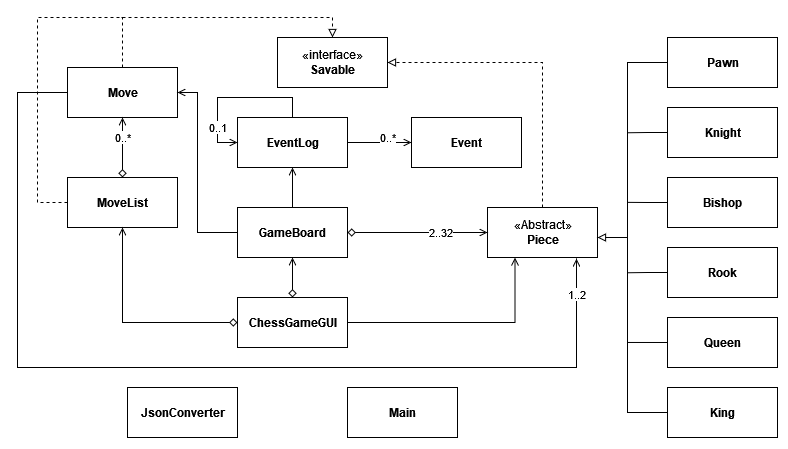

The diagram above was exported from draw.io. Its source (the exported page's mxGraphModel, read from the mxfile embedded in the PNG):
<mxGraphModel dx="1195" dy="622" grid="1" gridSize="10" guides="1" tooltips="1" connect="1" arrows="1" fold="1" page="1" pageScale="1" pageWidth="827" pageHeight="1169" math="0" shadow="0">
  <root>
    <mxCell id="WIyWlLk6GJQsqaUBKTNV-0" />
    <mxCell id="WIyWlLk6GJQsqaUBKTNV-1" parent="WIyWlLk6GJQsqaUBKTNV-0" />
    <mxCell id="XbdSWBtqqr1t60KT2_06-113" style="edgeStyle=orthogonalEdgeStyle;rounded=0;orthogonalLoop=1;jettySize=auto;html=1;entryX=1;entryY=0.5;entryDx=0;entryDy=0;startArrow=none;startFill=0;endArrow=block;endFill=0;dashed=1;exitX=0.5;exitY=0;exitDx=0;exitDy=0;" parent="WIyWlLk6GJQsqaUBKTNV-1" source="XbdSWBtqqr1t60KT2_06-48" target="XbdSWBtqqr1t60KT2_06-89" edge="1">
      <mxGeometry relative="1" as="geometry">
        <Array as="points">
          <mxPoint x="545" y="75" />
        </Array>
      </mxGeometry>
    </mxCell>
    <mxCell id="XbdSWBtqqr1t60KT2_06-48" value="&lt;div&gt;«Abstract»&lt;b&gt;&lt;br&gt;&lt;/b&gt;&lt;/div&gt;&lt;div&gt;&lt;b&gt;Piece&lt;/b&gt;&lt;/div&gt;" style="html=1;" parent="WIyWlLk6GJQsqaUBKTNV-1" vertex="1">
      <mxGeometry x="490" y="220" width="110" height="50" as="geometry" />
    </mxCell>
    <mxCell id="XbdSWBtqqr1t60KT2_06-103" style="edgeStyle=orthogonalEdgeStyle;rounded=0;orthogonalLoop=1;jettySize=auto;html=1;exitX=0;exitY=0.5;exitDx=0;exitDy=0;startArrow=none;startFill=0;endArrow=block;endFill=0;" parent="WIyWlLk6GJQsqaUBKTNV-1" source="XbdSWBtqqr1t60KT2_06-49" target="XbdSWBtqqr1t60KT2_06-48" edge="1">
      <mxGeometry relative="1" as="geometry">
        <mxPoint x="580" y="210" as="targetPoint" />
        <Array as="points">
          <mxPoint x="630" y="75" />
          <mxPoint x="630" y="250" />
        </Array>
      </mxGeometry>
    </mxCell>
    <mxCell id="XbdSWBtqqr1t60KT2_06-49" value="Pawn" style="html=1;fontStyle=1" parent="WIyWlLk6GJQsqaUBKTNV-1" vertex="1">
      <mxGeometry x="670" y="50" width="110" height="50" as="geometry" />
    </mxCell>
    <mxCell id="XbdSWBtqqr1t60KT2_06-79" style="edgeStyle=orthogonalEdgeStyle;rounded=0;orthogonalLoop=1;jettySize=auto;html=1;exitX=0;exitY=0.5;exitDx=0;exitDy=0;startArrow=none;startFill=0;endArrow=none;endFill=0;" parent="WIyWlLk6GJQsqaUBKTNV-1" source="XbdSWBtqqr1t60KT2_06-59" edge="1">
      <mxGeometry relative="1" as="geometry">
        <mxPoint x="630" y="145.27272727272725" as="targetPoint" />
      </mxGeometry>
    </mxCell>
    <mxCell id="XbdSWBtqqr1t60KT2_06-59" value="Knight" style="html=1;fontStyle=1" parent="WIyWlLk6GJQsqaUBKTNV-1" vertex="1">
      <mxGeometry x="670" y="120" width="110" height="50" as="geometry" />
    </mxCell>
    <mxCell id="XbdSWBtqqr1t60KT2_06-104" style="edgeStyle=orthogonalEdgeStyle;rounded=0;orthogonalLoop=1;jettySize=auto;html=1;exitX=0;exitY=0.5;exitDx=0;exitDy=0;startArrow=none;startFill=0;endArrow=none;endFill=0;" parent="WIyWlLk6GJQsqaUBKTNV-1" source="XbdSWBtqqr1t60KT2_06-60" edge="1">
      <mxGeometry relative="1" as="geometry">
        <mxPoint x="630" y="214.8571428571429" as="targetPoint" />
      </mxGeometry>
    </mxCell>
    <mxCell id="XbdSWBtqqr1t60KT2_06-60" value="Bishop" style="html=1;fontStyle=1" parent="WIyWlLk6GJQsqaUBKTNV-1" vertex="1">
      <mxGeometry x="670" y="190" width="110" height="50" as="geometry" />
    </mxCell>
    <mxCell id="XbdSWBtqqr1t60KT2_06-84" style="edgeStyle=orthogonalEdgeStyle;rounded=0;orthogonalLoop=1;jettySize=auto;html=1;exitX=0;exitY=0.5;exitDx=0;exitDy=0;startArrow=none;startFill=0;endArrow=none;endFill=0;" parent="WIyWlLk6GJQsqaUBKTNV-1" source="XbdSWBtqqr1t60KT2_06-61" edge="1">
      <mxGeometry relative="1" as="geometry">
        <mxPoint x="630" y="285.27272727272737" as="targetPoint" />
      </mxGeometry>
    </mxCell>
    <mxCell id="XbdSWBtqqr1t60KT2_06-61" value="&lt;b&gt;Rook&lt;/b&gt;" style="html=1;" parent="WIyWlLk6GJQsqaUBKTNV-1" vertex="1">
      <mxGeometry x="670" y="260" width="110" height="50" as="geometry" />
    </mxCell>
    <mxCell id="XbdSWBtqqr1t60KT2_06-83" style="edgeStyle=orthogonalEdgeStyle;rounded=0;orthogonalLoop=1;jettySize=auto;html=1;exitX=0;exitY=0.5;exitDx=0;exitDy=0;startArrow=none;startFill=0;endArrow=none;endFill=0;" parent="WIyWlLk6GJQsqaUBKTNV-1" source="XbdSWBtqqr1t60KT2_06-62" edge="1">
      <mxGeometry relative="1" as="geometry">
        <mxPoint x="630" y="354.969696969697" as="targetPoint" />
      </mxGeometry>
    </mxCell>
    <mxCell id="XbdSWBtqqr1t60KT2_06-62" value="&lt;b&gt;Queen&lt;/b&gt;" style="html=1;" parent="WIyWlLk6GJQsqaUBKTNV-1" vertex="1">
      <mxGeometry x="670" y="330" width="110" height="50" as="geometry" />
    </mxCell>
    <mxCell id="XbdSWBtqqr1t60KT2_06-82" style="edgeStyle=orthogonalEdgeStyle;rounded=0;orthogonalLoop=1;jettySize=auto;html=1;exitX=0;exitY=0.5;exitDx=0;exitDy=0;startArrow=none;startFill=0;endArrow=none;endFill=0;" parent="WIyWlLk6GJQsqaUBKTNV-1" source="XbdSWBtqqr1t60KT2_06-63" edge="1">
      <mxGeometry relative="1" as="geometry">
        <mxPoint x="630" y="180" as="targetPoint" />
      </mxGeometry>
    </mxCell>
    <mxCell id="XbdSWBtqqr1t60KT2_06-63" value="King" style="html=1;fontStyle=1" parent="WIyWlLk6GJQsqaUBKTNV-1" vertex="1">
      <mxGeometry x="670" y="400" width="110" height="50" as="geometry" />
    </mxCell>
    <mxCell id="XbdSWBtqqr1t60KT2_06-76" value="&lt;div&gt;2..32&lt;/div&gt;" style="edgeStyle=orthogonalEdgeStyle;rounded=0;orthogonalLoop=1;jettySize=auto;html=1;exitX=1;exitY=0.5;exitDx=0;exitDy=0;entryX=0;entryY=0.5;entryDx=0;entryDy=0;startArrow=diamond;startFill=0;endArrow=open;endFill=0;" parent="WIyWlLk6GJQsqaUBKTNV-1" source="XbdSWBtqqr1t60KT2_06-68" target="XbdSWBtqqr1t60KT2_06-48" edge="1">
      <mxGeometry x="0.3333" relative="1" as="geometry">
        <mxPoint as="offset" />
      </mxGeometry>
    </mxCell>
    <mxCell id="XbdSWBtqqr1t60KT2_06-101" style="edgeStyle=orthogonalEdgeStyle;rounded=0;orthogonalLoop=1;jettySize=auto;html=1;exitX=0.5;exitY=0;exitDx=0;exitDy=0;dashed=1;startArrow=none;startFill=0;endArrow=none;endFill=0;" parent="WIyWlLk6GJQsqaUBKTNV-1" source="XbdSWBtqqr1t60KT2_06-71" edge="1">
      <mxGeometry relative="1" as="geometry">
        <mxPoint x="120" y="30" as="targetPoint" />
        <Array as="points">
          <mxPoint x="125" y="30" />
        </Array>
      </mxGeometry>
    </mxCell>
    <mxCell id="XbdSWBtqqr1t60KT2_06-116" value="&lt;div&gt;1..2&lt;/div&gt;" style="edgeStyle=orthogonalEdgeStyle;rounded=0;orthogonalLoop=1;jettySize=auto;html=1;startArrow=none;startFill=0;endArrow=open;endFill=0;exitX=0;exitY=0.5;exitDx=0;exitDy=0;entryX=0.805;entryY=1.023;entryDx=0;entryDy=0;entryPerimeter=0;" parent="WIyWlLk6GJQsqaUBKTNV-1" source="XbdSWBtqqr1t60KT2_06-71" edge="1" target="XbdSWBtqqr1t60KT2_06-48">
      <mxGeometry x="0.9281" relative="1" as="geometry">
        <mxPoint x="570" y="240" as="targetPoint" />
        <Array as="points">
          <mxPoint x="20" y="105" />
          <mxPoint x="20" y="380" />
          <mxPoint x="579" y="380" />
          <mxPoint x="579" y="271" />
        </Array>
        <mxPoint as="offset" />
      </mxGeometry>
    </mxCell>
    <mxCell id="XbdSWBtqqr1t60KT2_06-71" value="Move" style="html=1;fontStyle=1" parent="WIyWlLk6GJQsqaUBKTNV-1" vertex="1">
      <mxGeometry x="70" y="80" width="110" height="50" as="geometry" />
    </mxCell>
    <mxCell id="XbdSWBtqqr1t60KT2_06-88" value="&lt;div&gt;0..*&lt;/div&gt;" style="edgeStyle=orthogonalEdgeStyle;rounded=0;orthogonalLoop=1;jettySize=auto;html=1;entryX=0.5;entryY=1;entryDx=0;entryDy=0;startArrow=diamond;startFill=0;endArrow=open;endFill=0;" parent="WIyWlLk6GJQsqaUBKTNV-1" source="XbdSWBtqqr1t60KT2_06-85" target="XbdSWBtqqr1t60KT2_06-71" edge="1">
      <mxGeometry x="0.3333" relative="1" as="geometry">
        <Array as="points">
          <mxPoint x="125" y="130" />
          <mxPoint x="125" y="130" />
        </Array>
        <mxPoint as="offset" />
      </mxGeometry>
    </mxCell>
    <mxCell id="XbdSWBtqqr1t60KT2_06-114" style="edgeStyle=orthogonalEdgeStyle;rounded=0;orthogonalLoop=1;jettySize=auto;html=1;entryX=0.5;entryY=0;entryDx=0;entryDy=0;dashed=1;startArrow=none;startFill=0;endArrow=block;endFill=0;" parent="WIyWlLk6GJQsqaUBKTNV-1" source="XbdSWBtqqr1t60KT2_06-85" target="XbdSWBtqqr1t60KT2_06-89" edge="1">
      <mxGeometry relative="1" as="geometry">
        <Array as="points">
          <mxPoint x="40" y="215" />
          <mxPoint x="40" y="30" />
          <mxPoint x="335" y="30" />
        </Array>
      </mxGeometry>
    </mxCell>
    <mxCell id="XbdSWBtqqr1t60KT2_06-85" value="MoveList" style="html=1;fontStyle=1" parent="WIyWlLk6GJQsqaUBKTNV-1" vertex="1">
      <mxGeometry x="70" y="190" width="110" height="50" as="geometry" />
    </mxCell>
    <mxCell id="XbdSWBtqqr1t60KT2_06-93" value="&lt;b&gt;Main&lt;/b&gt;" style="html=1;" parent="WIyWlLk6GJQsqaUBKTNV-1" vertex="1">
      <mxGeometry x="350" y="400" width="110" height="50" as="geometry" />
    </mxCell>
    <mxCell id="XbdSWBtqqr1t60KT2_06-109" style="edgeStyle=orthogonalEdgeStyle;rounded=0;orthogonalLoop=1;jettySize=auto;html=1;entryX=0.25;entryY=1;entryDx=0;entryDy=0;startArrow=none;startFill=0;endArrow=open;endFill=0;" parent="WIyWlLk6GJQsqaUBKTNV-1" source="XbdSWBtqqr1t60KT2_06-95" target="XbdSWBtqqr1t60KT2_06-48" edge="1">
      <mxGeometry relative="1" as="geometry" />
    </mxCell>
    <mxCell id="XbdSWBtqqr1t60KT2_06-110" style="edgeStyle=orthogonalEdgeStyle;rounded=0;orthogonalLoop=1;jettySize=auto;html=1;exitX=0.5;exitY=0;exitDx=0;exitDy=0;entryX=0.5;entryY=1;entryDx=0;entryDy=0;startArrow=diamond;startFill=0;endArrow=open;endFill=0;" parent="WIyWlLk6GJQsqaUBKTNV-1" source="XbdSWBtqqr1t60KT2_06-95" target="XbdSWBtqqr1t60KT2_06-68" edge="1">
      <mxGeometry relative="1" as="geometry" />
    </mxCell>
    <mxCell id="XbdSWBtqqr1t60KT2_06-111" style="edgeStyle=orthogonalEdgeStyle;rounded=0;orthogonalLoop=1;jettySize=auto;html=1;entryX=0.5;entryY=1;entryDx=0;entryDy=0;startArrow=diamond;startFill=0;endArrow=open;endFill=0;" parent="WIyWlLk6GJQsqaUBKTNV-1" source="XbdSWBtqqr1t60KT2_06-95" target="XbdSWBtqqr1t60KT2_06-85" edge="1">
      <mxGeometry relative="1" as="geometry" />
    </mxCell>
    <mxCell id="XbdSWBtqqr1t60KT2_06-95" value="&lt;div&gt;&lt;b&gt;ChessGameGUI&lt;/b&gt;&lt;/div&gt;" style="html=1;" parent="WIyWlLk6GJQsqaUBKTNV-1" vertex="1">
      <mxGeometry x="240" y="310" width="110" height="50" as="geometry" />
    </mxCell>
    <mxCell id="XbdSWBtqqr1t60KT2_06-107" style="edgeStyle=orthogonalEdgeStyle;rounded=0;orthogonalLoop=1;jettySize=auto;html=1;exitX=0;exitY=0.5;exitDx=0;exitDy=0;startArrow=none;startFill=0;endArrow=open;endFill=0;" parent="WIyWlLk6GJQsqaUBKTNV-1" source="XbdSWBtqqr1t60KT2_06-68" edge="1">
      <mxGeometry relative="1" as="geometry">
        <mxPoint x="180" y="105" as="targetPoint" />
        <Array as="points">
          <mxPoint x="200" y="245" />
          <mxPoint x="200" y="105" />
        </Array>
      </mxGeometry>
    </mxCell>
    <mxCell id="AoPk2ymHgfhS6A7bsxRJ-2" style="edgeStyle=orthogonalEdgeStyle;rounded=0;orthogonalLoop=1;jettySize=auto;html=1;exitX=0.5;exitY=0;exitDx=0;exitDy=0;entryX=0.5;entryY=1;entryDx=0;entryDy=0;endArrow=open;endFill=0;" edge="1" parent="WIyWlLk6GJQsqaUBKTNV-1" source="XbdSWBtqqr1t60KT2_06-68" target="AoPk2ymHgfhS6A7bsxRJ-0">
      <mxGeometry relative="1" as="geometry" />
    </mxCell>
    <mxCell id="XbdSWBtqqr1t60KT2_06-68" value="GameBoard" style="html=1;fontStyle=1" parent="WIyWlLk6GJQsqaUBKTNV-1" vertex="1">
      <mxGeometry x="240" y="220" width="110" height="50" as="geometry" />
    </mxCell>
    <mxCell id="XbdSWBtqqr1t60KT2_06-89" value="&lt;div&gt;«interface»&lt;b&gt;&lt;br&gt;&lt;/b&gt;&lt;/div&gt;&lt;div&gt;&lt;b&gt;Savable&lt;/b&gt;&lt;/div&gt;" style="html=1;" parent="WIyWlLk6GJQsqaUBKTNV-1" vertex="1">
      <mxGeometry x="280" y="50" width="110" height="50" as="geometry" />
    </mxCell>
    <mxCell id="XbdSWBtqqr1t60KT2_06-112" value="&lt;div&gt;&lt;b&gt;JsonConverter&lt;/b&gt;&lt;/div&gt;" style="html=1;" parent="WIyWlLk6GJQsqaUBKTNV-1" vertex="1">
      <mxGeometry x="130" y="400" width="110" height="50" as="geometry" />
    </mxCell>
    <mxCell id="AoPk2ymHgfhS6A7bsxRJ-3" value="0..*" style="edgeStyle=orthogonalEdgeStyle;rounded=0;orthogonalLoop=1;jettySize=auto;html=1;exitX=1;exitY=0.5;exitDx=0;exitDy=0;entryX=0;entryY=0.5;entryDx=0;entryDy=0;endArrow=open;endFill=0;" edge="1" parent="WIyWlLk6GJQsqaUBKTNV-1" source="AoPk2ymHgfhS6A7bsxRJ-0" target="AoPk2ymHgfhS6A7bsxRJ-1">
      <mxGeometry x="0.25" y="5" relative="1" as="geometry">
        <mxPoint as="offset" />
      </mxGeometry>
    </mxCell>
    <mxCell id="AoPk2ymHgfhS6A7bsxRJ-0" value="&lt;b&gt;EventLog&lt;/b&gt;" style="html=1;" vertex="1" parent="WIyWlLk6GJQsqaUBKTNV-1">
      <mxGeometry x="240" y="130" width="110" height="50" as="geometry" />
    </mxCell>
    <mxCell id="AoPk2ymHgfhS6A7bsxRJ-1" value="&lt;b&gt;Event&lt;/b&gt;" style="html=1;" vertex="1" parent="WIyWlLk6GJQsqaUBKTNV-1">
      <mxGeometry x="414" y="130" width="110" height="50" as="geometry" />
    </mxCell>
    <mxCell id="AoPk2ymHgfhS6A7bsxRJ-4" value="0..1" style="edgeStyle=orthogonalEdgeStyle;rounded=0;orthogonalLoop=1;jettySize=auto;html=1;entryX=0;entryY=0.5;entryDx=0;entryDy=0;endArrow=open;endFill=0;" edge="1" parent="WIyWlLk6GJQsqaUBKTNV-1" source="AoPk2ymHgfhS6A7bsxRJ-0" target="AoPk2ymHgfhS6A7bsxRJ-0">
      <mxGeometry x="0.5625" relative="1" as="geometry">
        <Array as="points">
          <mxPoint x="295" y="110" />
          <mxPoint x="220" y="110" />
          <mxPoint x="220" y="155" />
        </Array>
        <mxPoint as="offset" />
      </mxGeometry>
    </mxCell>
  </root>
</mxGraphModel>